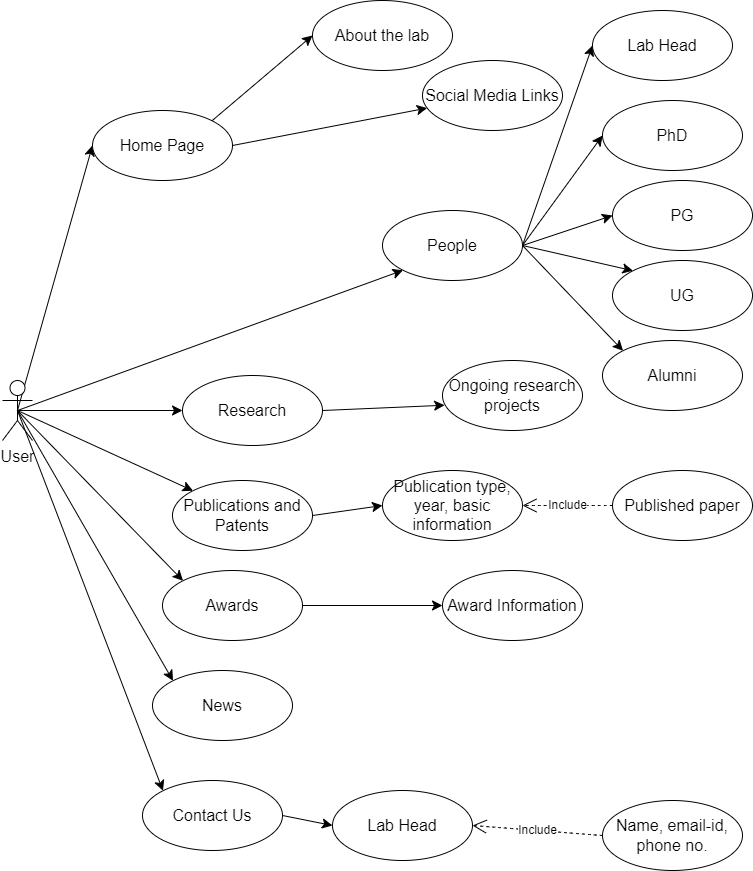

The diagram above was exported from draw.io. Its source (the exported page's mxGraphModel, read from the mxfile embedded in the PNG):
<mxGraphModel dx="3225" dy="1450" grid="1" gridSize="10" guides="1" tooltips="1" connect="1" arrows="1" fold="1" page="1" pageScale="1" pageWidth="850" pageHeight="1100" math="0" shadow="0">
  <root>
    <mxCell id="0" />
    <mxCell id="1" parent="0" />
    <mxCell id="5nIofZRzrp2SP0tM47cj-28" style="edgeStyle=none;curved=1;rounded=0;orthogonalLoop=1;jettySize=auto;html=1;exitX=0.5;exitY=0.5;exitDx=0;exitDy=0;exitPerimeter=0;entryX=0;entryY=0.5;entryDx=0;entryDy=0;fontSize=12;startSize=8;endSize=8;" edge="1" parent="1" source="5nIofZRzrp2SP0tM47cj-1" target="5nIofZRzrp2SP0tM47cj-5">
      <mxGeometry relative="1" as="geometry" />
    </mxCell>
    <mxCell id="5nIofZRzrp2SP0tM47cj-29" style="edgeStyle=none;curved=1;rounded=0;orthogonalLoop=1;jettySize=auto;html=1;exitX=0.5;exitY=0.5;exitDx=0;exitDy=0;exitPerimeter=0;entryX=0;entryY=1;entryDx=0;entryDy=0;fontSize=12;startSize=8;endSize=8;" edge="1" parent="1" source="5nIofZRzrp2SP0tM47cj-1" target="5nIofZRzrp2SP0tM47cj-4">
      <mxGeometry relative="1" as="geometry" />
    </mxCell>
    <mxCell id="5nIofZRzrp2SP0tM47cj-30" style="edgeStyle=none;curved=1;rounded=0;orthogonalLoop=1;jettySize=auto;html=1;exitX=0.5;exitY=0.5;exitDx=0;exitDy=0;exitPerimeter=0;entryX=0;entryY=0.5;entryDx=0;entryDy=0;fontSize=12;startSize=8;endSize=8;" edge="1" parent="1" source="5nIofZRzrp2SP0tM47cj-1" target="5nIofZRzrp2SP0tM47cj-23">
      <mxGeometry relative="1" as="geometry" />
    </mxCell>
    <mxCell id="5nIofZRzrp2SP0tM47cj-31" style="edgeStyle=none;curved=1;rounded=0;orthogonalLoop=1;jettySize=auto;html=1;exitX=0.5;exitY=0.5;exitDx=0;exitDy=0;exitPerimeter=0;entryX=0;entryY=0;entryDx=0;entryDy=0;fontSize=12;startSize=8;endSize=8;" edge="1" parent="1" source="5nIofZRzrp2SP0tM47cj-1" target="5nIofZRzrp2SP0tM47cj-13">
      <mxGeometry relative="1" as="geometry" />
    </mxCell>
    <mxCell id="5nIofZRzrp2SP0tM47cj-43" style="edgeStyle=none;curved=1;rounded=0;orthogonalLoop=1;jettySize=auto;html=1;exitX=0.5;exitY=0.5;exitDx=0;exitDy=0;exitPerimeter=0;entryX=0;entryY=0;entryDx=0;entryDy=0;fontSize=12;startSize=8;endSize=8;" edge="1" parent="1" source="5nIofZRzrp2SP0tM47cj-1" target="5nIofZRzrp2SP0tM47cj-16">
      <mxGeometry relative="1" as="geometry" />
    </mxCell>
    <mxCell id="5nIofZRzrp2SP0tM47cj-44" style="edgeStyle=none;curved=1;rounded=0;orthogonalLoop=1;jettySize=auto;html=1;exitX=0.5;exitY=0.5;exitDx=0;exitDy=0;exitPerimeter=0;entryX=0;entryY=0;entryDx=0;entryDy=0;fontSize=12;startSize=8;endSize=8;" edge="1" parent="1" source="5nIofZRzrp2SP0tM47cj-1" target="5nIofZRzrp2SP0tM47cj-21">
      <mxGeometry relative="1" as="geometry" />
    </mxCell>
    <mxCell id="5nIofZRzrp2SP0tM47cj-45" style="edgeStyle=none;curved=1;rounded=0;orthogonalLoop=1;jettySize=auto;html=1;exitX=0.5;exitY=0.5;exitDx=0;exitDy=0;exitPerimeter=0;entryX=0;entryY=0;entryDx=0;entryDy=0;fontSize=12;startSize=8;endSize=8;" edge="1" parent="1" source="5nIofZRzrp2SP0tM47cj-1" target="5nIofZRzrp2SP0tM47cj-18">
      <mxGeometry relative="1" as="geometry" />
    </mxCell>
    <object label="User" id="5nIofZRzrp2SP0tM47cj-1">
      <mxCell style="shape=umlActor;verticalLabelPosition=bottom;verticalAlign=top;html=1;fontSize=16;" vertex="1" parent="1">
        <mxGeometry x="60" y="390" width="30" height="60" as="geometry" />
      </mxCell>
    </object>
    <mxCell id="5nIofZRzrp2SP0tM47cj-32" style="edgeStyle=none;curved=1;rounded=0;orthogonalLoop=1;jettySize=auto;html=1;exitX=1;exitY=0.5;exitDx=0;exitDy=0;entryX=0;entryY=0.5;entryDx=0;entryDy=0;fontSize=12;startSize=8;endSize=8;" edge="1" parent="1" source="5nIofZRzrp2SP0tM47cj-4" target="5nIofZRzrp2SP0tM47cj-7">
      <mxGeometry relative="1" as="geometry" />
    </mxCell>
    <mxCell id="5nIofZRzrp2SP0tM47cj-33" style="edgeStyle=none;curved=1;rounded=0;orthogonalLoop=1;jettySize=auto;html=1;exitX=1;exitY=0.5;exitDx=0;exitDy=0;entryX=0;entryY=0.5;entryDx=0;entryDy=0;fontSize=12;startSize=8;endSize=8;" edge="1" parent="1" source="5nIofZRzrp2SP0tM47cj-4" target="5nIofZRzrp2SP0tM47cj-9">
      <mxGeometry relative="1" as="geometry" />
    </mxCell>
    <mxCell id="5nIofZRzrp2SP0tM47cj-34" style="edgeStyle=none;curved=1;rounded=0;orthogonalLoop=1;jettySize=auto;html=1;exitX=1;exitY=0.5;exitDx=0;exitDy=0;entryX=0;entryY=0.5;entryDx=0;entryDy=0;fontSize=12;startSize=8;endSize=8;" edge="1" parent="1" source="5nIofZRzrp2SP0tM47cj-4" target="5nIofZRzrp2SP0tM47cj-11">
      <mxGeometry relative="1" as="geometry" />
    </mxCell>
    <mxCell id="5nIofZRzrp2SP0tM47cj-35" style="edgeStyle=none;curved=1;rounded=0;orthogonalLoop=1;jettySize=auto;html=1;exitX=1;exitY=0.5;exitDx=0;exitDy=0;entryX=0;entryY=0;entryDx=0;entryDy=0;fontSize=12;startSize=8;endSize=8;" edge="1" parent="1" source="5nIofZRzrp2SP0tM47cj-4" target="5nIofZRzrp2SP0tM47cj-10">
      <mxGeometry relative="1" as="geometry" />
    </mxCell>
    <mxCell id="5nIofZRzrp2SP0tM47cj-36" style="edgeStyle=none;curved=1;rounded=0;orthogonalLoop=1;jettySize=auto;html=1;exitX=1;exitY=0.5;exitDx=0;exitDy=0;entryX=0;entryY=0;entryDx=0;entryDy=0;fontSize=12;startSize=8;endSize=8;" edge="1" parent="1" source="5nIofZRzrp2SP0tM47cj-4" target="5nIofZRzrp2SP0tM47cj-12">
      <mxGeometry relative="1" as="geometry" />
    </mxCell>
    <mxCell id="5nIofZRzrp2SP0tM47cj-4" value="People" style="ellipse;whiteSpace=wrap;html=1;fontSize=16;" vertex="1" parent="1">
      <mxGeometry x="440" y="220" width="140" height="70" as="geometry" />
    </mxCell>
    <mxCell id="5nIofZRzrp2SP0tM47cj-26" style="edgeStyle=none;curved=1;rounded=0;orthogonalLoop=1;jettySize=auto;html=1;exitX=1;exitY=0;exitDx=0;exitDy=0;entryX=0;entryY=0.5;entryDx=0;entryDy=0;fontSize=12;startSize=8;endSize=8;" edge="1" parent="1" source="5nIofZRzrp2SP0tM47cj-5" target="5nIofZRzrp2SP0tM47cj-6">
      <mxGeometry relative="1" as="geometry" />
    </mxCell>
    <mxCell id="5nIofZRzrp2SP0tM47cj-27" style="edgeStyle=none;curved=1;rounded=0;orthogonalLoop=1;jettySize=auto;html=1;exitX=1;exitY=0.5;exitDx=0;exitDy=0;fontSize=12;startSize=8;endSize=8;" edge="1" parent="1" source="5nIofZRzrp2SP0tM47cj-5" target="5nIofZRzrp2SP0tM47cj-8">
      <mxGeometry relative="1" as="geometry" />
    </mxCell>
    <mxCell id="5nIofZRzrp2SP0tM47cj-5" value="Home Page" style="ellipse;whiteSpace=wrap;html=1;fontSize=16;" vertex="1" parent="1">
      <mxGeometry x="150" y="120" width="140" height="70" as="geometry" />
    </mxCell>
    <mxCell id="5nIofZRzrp2SP0tM47cj-6" value="About the lab" style="ellipse;whiteSpace=wrap;html=1;fontSize=16;" vertex="1" parent="1">
      <mxGeometry x="370" y="10" width="140" height="70" as="geometry" />
    </mxCell>
    <mxCell id="5nIofZRzrp2SP0tM47cj-7" value="Lab Head" style="ellipse;whiteSpace=wrap;html=1;fontSize=16;" vertex="1" parent="1">
      <mxGeometry x="650" y="20" width="140" height="70" as="geometry" />
    </mxCell>
    <mxCell id="5nIofZRzrp2SP0tM47cj-8" value="Social Media Links" style="ellipse;whiteSpace=wrap;html=1;fontSize=16;" vertex="1" parent="1">
      <mxGeometry x="480" y="70" width="140" height="70" as="geometry" />
    </mxCell>
    <mxCell id="5nIofZRzrp2SP0tM47cj-9" value="PhD" style="ellipse;whiteSpace=wrap;html=1;fontSize=16;" vertex="1" parent="1">
      <mxGeometry x="660" y="110" width="140" height="70" as="geometry" />
    </mxCell>
    <mxCell id="5nIofZRzrp2SP0tM47cj-10" value="UG" style="ellipse;whiteSpace=wrap;html=1;fontSize=16;" vertex="1" parent="1">
      <mxGeometry x="670" y="270" width="140" height="70" as="geometry" />
    </mxCell>
    <mxCell id="5nIofZRzrp2SP0tM47cj-11" value="PG" style="ellipse;whiteSpace=wrap;html=1;fontSize=16;" vertex="1" parent="1">
      <mxGeometry x="670" y="190" width="140" height="70" as="geometry" />
    </mxCell>
    <mxCell id="5nIofZRzrp2SP0tM47cj-12" value="Alumni" style="ellipse;whiteSpace=wrap;html=1;fontSize=16;" vertex="1" parent="1">
      <mxGeometry x="660" y="350" width="140" height="70" as="geometry" />
    </mxCell>
    <mxCell id="5nIofZRzrp2SP0tM47cj-41" style="edgeStyle=none;curved=1;rounded=0;orthogonalLoop=1;jettySize=auto;html=1;exitX=1;exitY=0.5;exitDx=0;exitDy=0;entryX=0;entryY=0.5;entryDx=0;entryDy=0;fontSize=12;startSize=8;endSize=8;" edge="1" parent="1" source="5nIofZRzrp2SP0tM47cj-13" target="5nIofZRzrp2SP0tM47cj-14">
      <mxGeometry relative="1" as="geometry" />
    </mxCell>
    <mxCell id="5nIofZRzrp2SP0tM47cj-13" value="Publications and Patents" style="ellipse;whiteSpace=wrap;html=1;fontSize=16;" vertex="1" parent="1">
      <mxGeometry x="230" y="490" width="140" height="70" as="geometry" />
    </mxCell>
    <mxCell id="5nIofZRzrp2SP0tM47cj-14" value="Publication type, year, basic information" style="ellipse;whiteSpace=wrap;html=1;fontSize=16;" vertex="1" parent="1">
      <mxGeometry x="440" y="480" width="140" height="70" as="geometry" />
    </mxCell>
    <mxCell id="5nIofZRzrp2SP0tM47cj-15" value="Published paper" style="ellipse;whiteSpace=wrap;html=1;fontSize=16;" vertex="1" parent="1">
      <mxGeometry x="670" y="480" width="140" height="70" as="geometry" />
    </mxCell>
    <mxCell id="5nIofZRzrp2SP0tM47cj-42" style="edgeStyle=none;curved=1;rounded=0;orthogonalLoop=1;jettySize=auto;html=1;exitX=1;exitY=0.5;exitDx=0;exitDy=0;entryX=0;entryY=0.5;entryDx=0;entryDy=0;fontSize=12;startSize=8;endSize=8;" edge="1" parent="1" source="5nIofZRzrp2SP0tM47cj-16" target="5nIofZRzrp2SP0tM47cj-17">
      <mxGeometry relative="1" as="geometry" />
    </mxCell>
    <mxCell id="5nIofZRzrp2SP0tM47cj-16" value="Awards" style="ellipse;whiteSpace=wrap;html=1;fontSize=16;" vertex="1" parent="1">
      <mxGeometry x="220" y="580" width="140" height="70" as="geometry" />
    </mxCell>
    <mxCell id="5nIofZRzrp2SP0tM47cj-17" value="Award Information" style="ellipse;whiteSpace=wrap;html=1;fontSize=16;" vertex="1" parent="1">
      <mxGeometry x="500" y="580" width="140" height="70" as="geometry" />
    </mxCell>
    <mxCell id="5nIofZRzrp2SP0tM47cj-46" style="edgeStyle=none;curved=1;rounded=0;orthogonalLoop=1;jettySize=auto;html=1;exitX=1;exitY=0.5;exitDx=0;exitDy=0;entryX=0;entryY=0.5;entryDx=0;entryDy=0;fontSize=12;startSize=8;endSize=8;" edge="1" parent="1" source="5nIofZRzrp2SP0tM47cj-18" target="5nIofZRzrp2SP0tM47cj-19">
      <mxGeometry relative="1" as="geometry" />
    </mxCell>
    <mxCell id="5nIofZRzrp2SP0tM47cj-18" value="Contact Us" style="ellipse;whiteSpace=wrap;html=1;fontSize=16;" vertex="1" parent="1">
      <mxGeometry x="200" y="790" width="140" height="70" as="geometry" />
    </mxCell>
    <mxCell id="5nIofZRzrp2SP0tM47cj-19" value="Lab Head" style="ellipse;whiteSpace=wrap;html=1;fontSize=16;" vertex="1" parent="1">
      <mxGeometry x="390" y="800" width="140" height="70" as="geometry" />
    </mxCell>
    <mxCell id="5nIofZRzrp2SP0tM47cj-20" value="Name, email-id, phone no." style="ellipse;whiteSpace=wrap;html=1;fontSize=16;" vertex="1" parent="1">
      <mxGeometry x="660" y="810" width="140" height="70" as="geometry" />
    </mxCell>
    <mxCell id="5nIofZRzrp2SP0tM47cj-21" value="News" style="ellipse;whiteSpace=wrap;html=1;fontSize=16;" vertex="1" parent="1">
      <mxGeometry x="210" y="680" width="140" height="70" as="geometry" />
    </mxCell>
    <mxCell id="5nIofZRzrp2SP0tM47cj-40" style="edgeStyle=none;curved=1;rounded=0;orthogonalLoop=1;jettySize=auto;html=1;exitX=1;exitY=0.5;exitDx=0;exitDy=0;entryX=0.015;entryY=0.639;entryDx=0;entryDy=0;entryPerimeter=0;fontSize=12;startSize=8;endSize=8;" edge="1" parent="1" source="5nIofZRzrp2SP0tM47cj-23" target="5nIofZRzrp2SP0tM47cj-24">
      <mxGeometry relative="1" as="geometry" />
    </mxCell>
    <mxCell id="5nIofZRzrp2SP0tM47cj-23" value="Research" style="ellipse;whiteSpace=wrap;html=1;fontSize=16;" vertex="1" parent="1">
      <mxGeometry x="240" y="385" width="140" height="70" as="geometry" />
    </mxCell>
    <mxCell id="5nIofZRzrp2SP0tM47cj-24" value="Ongoing research projects" style="ellipse;whiteSpace=wrap;html=1;fontSize=16;" vertex="1" parent="1">
      <mxGeometry x="500" y="370" width="140" height="70" as="geometry" />
    </mxCell>
    <mxCell id="5nIofZRzrp2SP0tM47cj-37" value="Include" style="endArrow=open;endSize=12;dashed=1;html=1;rounded=0;fontSize=12;curved=1;exitX=0;exitY=0.5;exitDx=0;exitDy=0;entryX=1;entryY=0.5;entryDx=0;entryDy=0;" edge="1" parent="1" source="5nIofZRzrp2SP0tM47cj-20" target="5nIofZRzrp2SP0tM47cj-19">
      <mxGeometry width="160" relative="1" as="geometry">
        <mxPoint x="510" y="720" as="sourcePoint" />
        <mxPoint x="670" y="720" as="targetPoint" />
      </mxGeometry>
    </mxCell>
    <mxCell id="5nIofZRzrp2SP0tM47cj-39" value="Include" style="endArrow=open;endSize=12;dashed=1;html=1;rounded=0;fontSize=12;curved=1;exitX=0;exitY=0.5;exitDx=0;exitDy=0;entryX=1;entryY=0.5;entryDx=0;entryDy=0;" edge="1" parent="1" source="5nIofZRzrp2SP0tM47cj-15" target="5nIofZRzrp2SP0tM47cj-14">
      <mxGeometry width="160" relative="1" as="geometry">
        <mxPoint x="510" y="600" as="sourcePoint" />
        <mxPoint x="670" y="600" as="targetPoint" />
      </mxGeometry>
    </mxCell>
  </root>
</mxGraphModel>